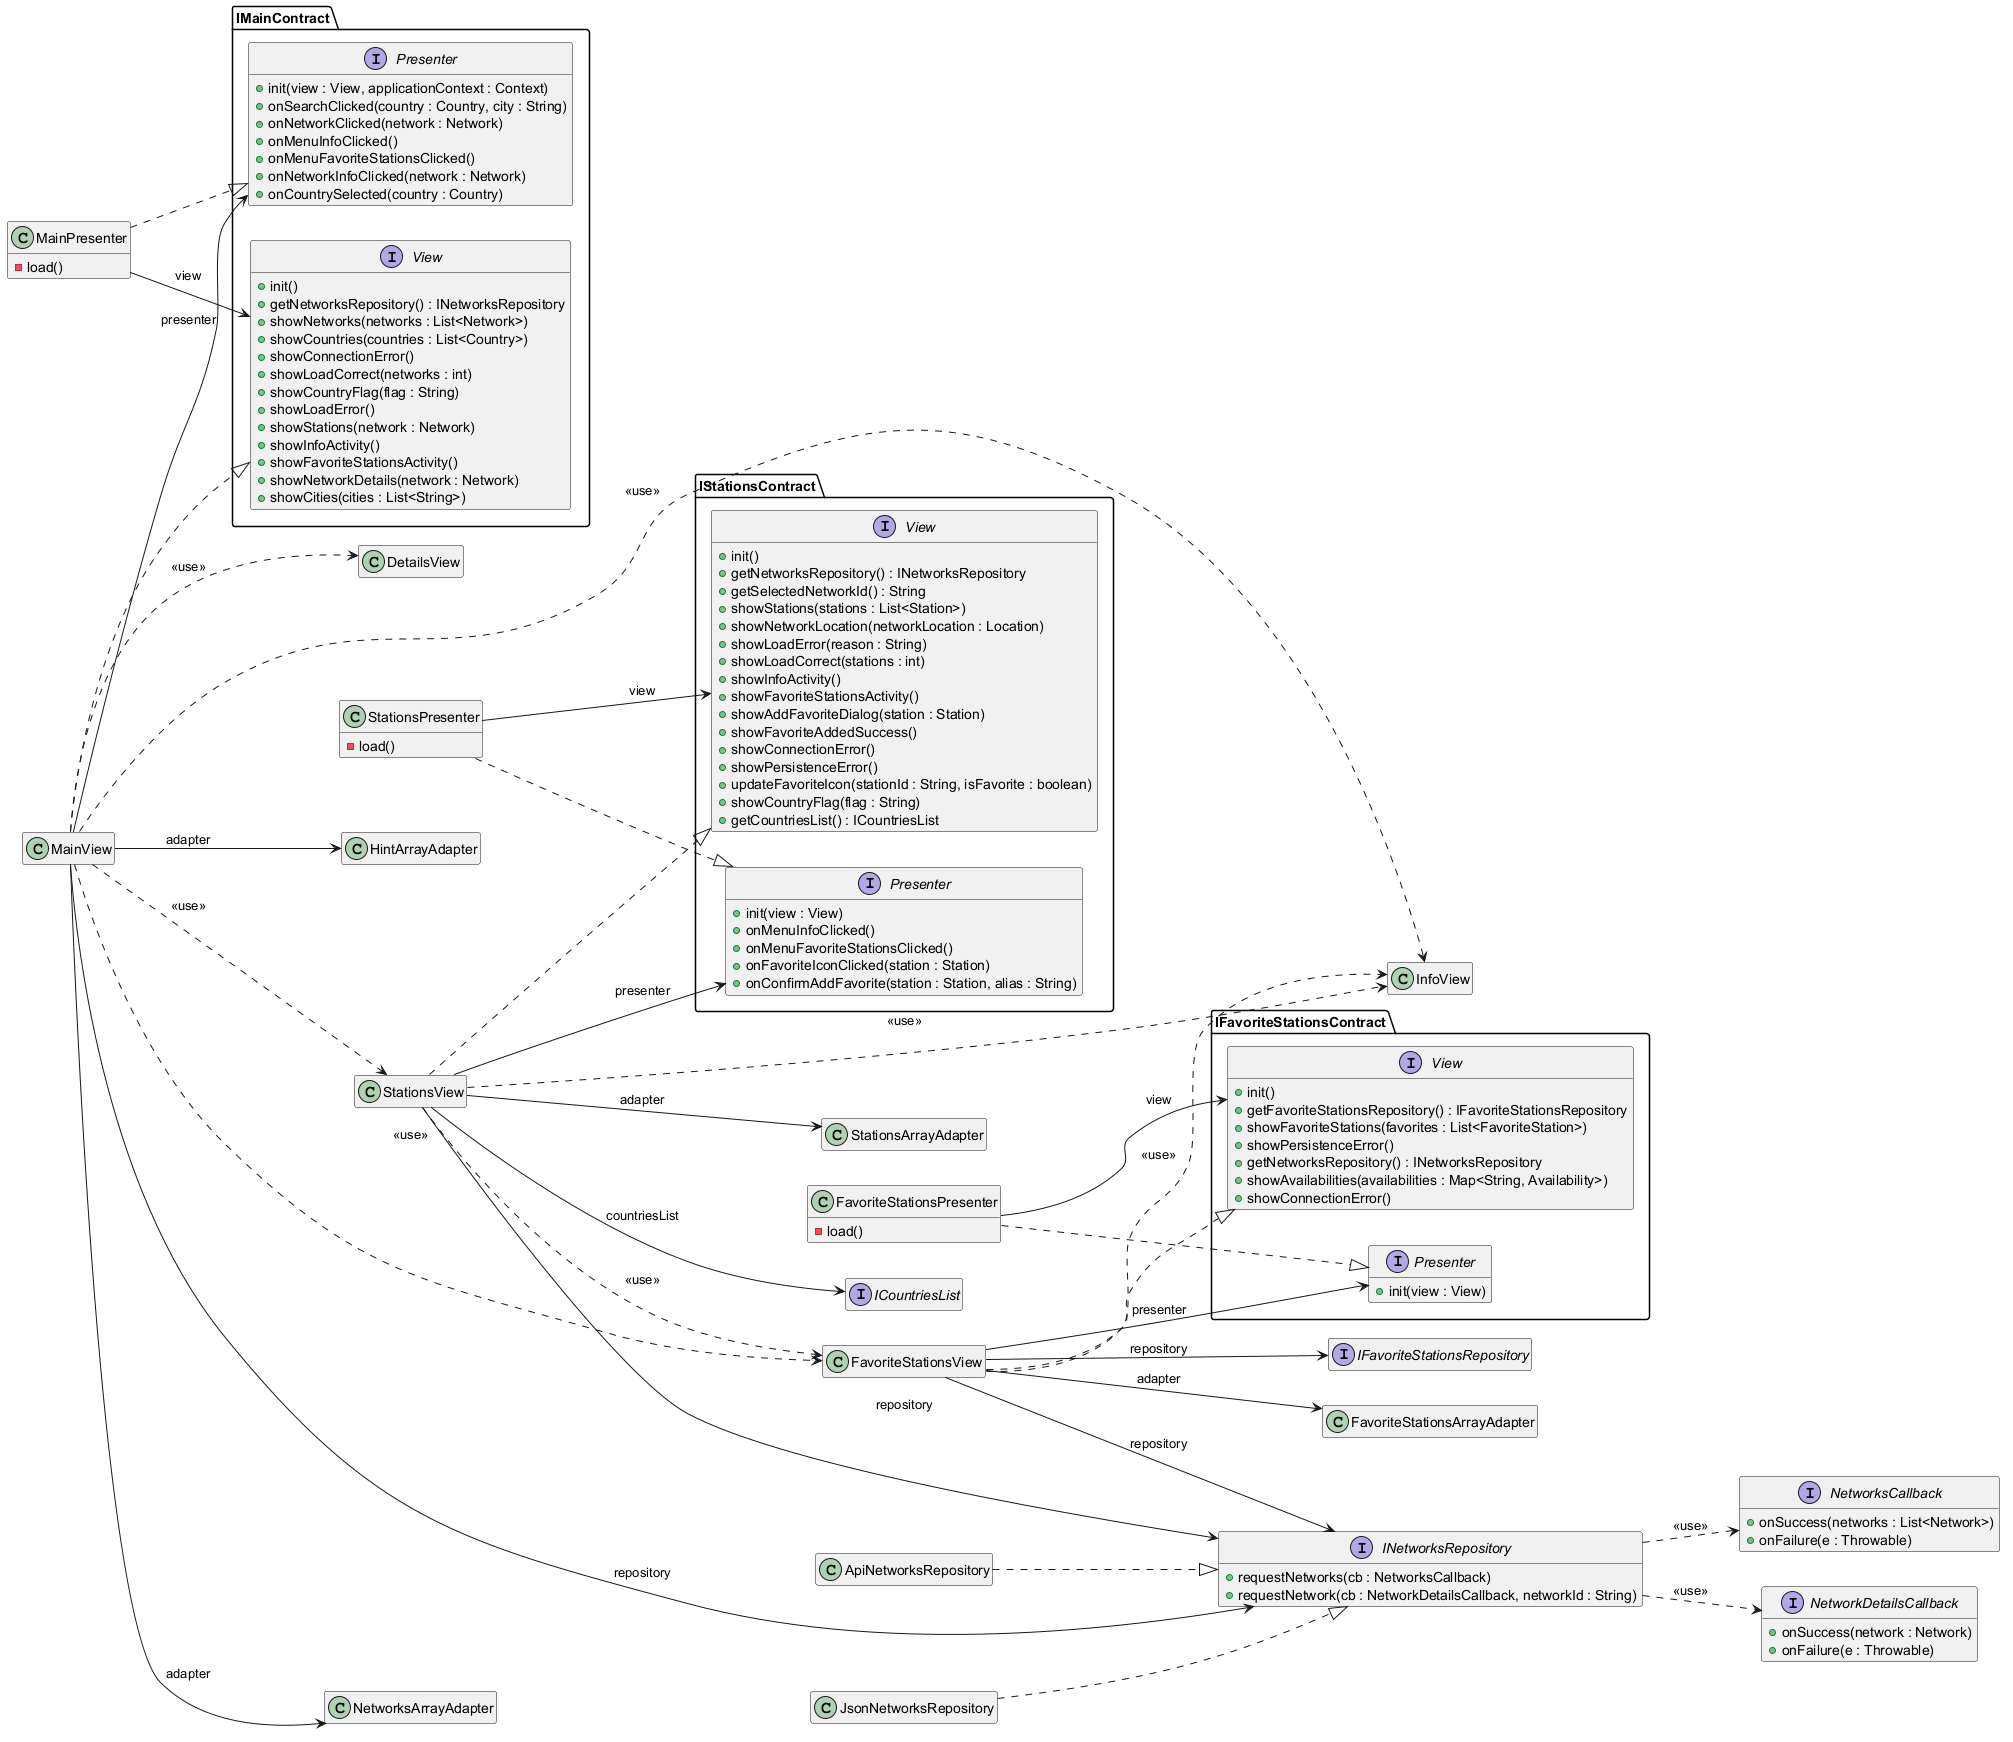

The diagram above was rendered by PlantUML. Its source (embedded in the PNG):
@startuml architecture

hide empty members
left to right direction

' --- VISTA PRINCIPAL (MAIN) ---
MainView ..|> IMainContract.View
MainPresenter ..|> IMainContract.Presenter
MainView --> IMainContract.Presenter : presenter
MainPresenter --> IMainContract.View : view
MainView --> INetworksRepository : repository
MainView --> NetworksArrayAdapter : adapter
MainView --> HintArrayAdapter : adapter

' --- VISTA DE ESTACIONES (STATIONS) ---
StationsView ..|> IStationsContract.View
StationsPresenter ..|> IStationsContract.Presenter
StationsView --> IStationsContract.Presenter : presenter
StationsPresenter --> IStationsContract.View : view
StationsView --> INetworksRepository : repository
StationsView --> ICountriesList : countriesList
StationsView --> StationsArrayAdapter : adapter

' --- VISTA DE FAVORITOS (FAVORITES) ---
FavoriteStationsView ..|> IFavoriteStationsContract.View
FavoriteStationsPresenter ..|> IFavoriteStationsContract.Presenter
FavoriteStationsView --> IFavoriteStationsContract.Presenter : presenter
FavoriteStationsPresenter --> IFavoriteStationsContract.View : view
FavoriteStationsView --> INetworksRepository : repository
FavoriteStationsView --> IFavoriteStationsRepository : repository
FavoriteStationsView --> FavoriteStationsArrayAdapter : adapter

' Implementaciones de Repositorio
ApiNetworksRepository ..|> INetworksRepository
JsonNetworksRepository ..|> INetworksRepository

' Relaciones de uso entre vistas
MainView ..> InfoView : <<use>>
MainView ..> DetailsView : <<use>>
MainView ..> StationsView : <<use>>
MainView ..> FavoriteStationsView : <<use>>

StationsView ..> InfoView : <<use>>
StationsView ..> FavoriteStationsView : <<use>>

FavoriteStationsView ..> InfoView : <<use>>

INetworksRepository ..> NetworksCallback : <<use>>
INetworksRepository ..> NetworkDetailsCallback : <<use>>

class MainView
class MainPresenter {
- load()
}
class NetworksArrayAdapter
class HintArrayAdapter

class StationsView
class StationsPresenter {
- load()
}
class StationsArrayAdapter

class FavoriteStationsView
class FavoriteStationsPresenter {
- load()
}
class FavoriteStationsArrayAdapter

class InfoView
class DetailsView
class ApiNetworksRepository
class JsonNetworksRepository

' --- CONTRATO MAIN ---
interface IMainContract.View {
    + init()
    + getNetworksRepository() : INetworksRepository
    + showNetworks(networks : List<Network>)
    + showCountries(countries : List<Country>)
    + showConnectionError()
    + showLoadCorrect(networks : int)
    + showCountryFlag(flag : String)
    + showLoadError()
    + showStations(network : Network)
    + showInfoActivity()
    + showFavoriteStationsActivity()
    + showNetworkDetails(network : Network)
    + showCities(cities : List<String>)
}

interface IMainContract.Presenter {
    + init(view : View, applicationContext : Context)
    + onSearchClicked(country : Country, city : String)
    + onNetworkClicked(network : Network)
    + onMenuInfoClicked()
    + onMenuFavoriteStationsClicked()
    + onNetworkInfoClicked(network : Network)
    + onCountrySelected(country : Country)
}

' --- CONTRATO STATIONS ---
interface IStationsContract.View {
    + init()
    + getNetworksRepository() : INetworksRepository
    + getSelectedNetworkId() : String
    + showStations(stations : List<Station>)
    + showNetworkLocation(networkLocation : Location)
    + showLoadError(reason : String)
    + showLoadCorrect(stations : int)
    + showInfoActivity()
    + showFavoriteStationsActivity()
    + showAddFavoriteDialog(station : Station)
    + showFavoriteAddedSuccess()
    + showConnectionError()
    + showPersistenceError()
    + updateFavoriteIcon(stationId : String, isFavorite : boolean)
    + showCountryFlag(flag : String)
    + getCountriesList() : ICountriesList
}

interface IStationsContract.Presenter {
    + init(view : View)
    + onMenuInfoClicked()
    + onMenuFavoriteStationsClicked()
    + onFavoriteIconClicked(station : Station)
    + onConfirmAddFavorite(station : Station, alias : String)
}

' --- CONTRATO FAVORITE STATIONS ---
interface IFavoriteStationsContract.View {
    + init()
    + getFavoriteStationsRepository() : IFavoriteStationsRepository
    + showFavoriteStations(favorites : List<FavoriteStation>)
    + showPersistenceError()
    + getNetworksRepository() : INetworksRepository
    + showAvailabilities(availabilities : Map<String, Availability>)
    + showConnectionError()
}

interface IFavoriteStationsContract.Presenter {
    + init(view : View)
}

' --- REPOSITORIOS Y CALLBACKS ---
interface INetworksRepository {
    + requestNetworks(cb : NetworksCallback)
    + requestNetwork(cb : NetworkDetailsCallback, networkId : String)
}

interface IFavoriteStationsRepository
interface ICountriesList

interface NetworksCallback {
    + onSuccess(networks : List<Network>)
    + onFailure(e : Throwable)
}

interface NetworkDetailsCallback {
    + onSuccess(network : Network)
    + onFailure(e : Throwable)
}

@enduml